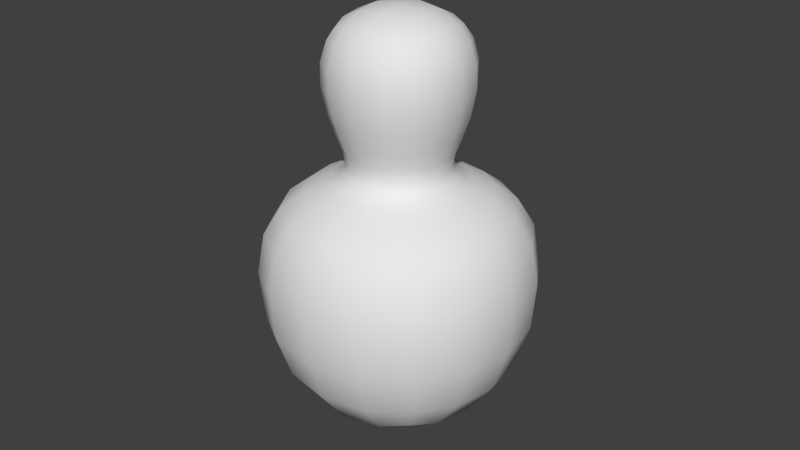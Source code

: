 # Source: plr.blend  (saved by Blender 2.69.0; exported with 4.5.12 LTS)
import bpy
from mathutils import Matrix  # noqa: F401  (used for matrix-valued properties, if any)

bpy.ops.wm.read_factory_settings(use_empty=True)
scene = bpy.context.scene
scene.name = 'Scene'

# ---- collections
col_collection_1 = bpy.data.collections.new('Collection 1'); scene.collection.children.link(col_collection_1)

# ---- materials (node trees are filled in below, after node groups)
mat_material = bpy.data.materials.new('Material')
mat_material.alpha_threshold = 0.0
mat_material.use_transparent_shadow = False
mat_material.roughness = 0.5
mat_material.line_color = (0.0, 0.0, 0.0, 1.0)

# ---- material node trees

# ---- world
world_world = bpy.data.worlds.new('World'); scene.world = world_world
world_world.color = (0.05088, 0.05088, 0.05088)
world_world.use_sun_shadow = False
world_world.sun_shadow_jitter_overblur = 0.0
world_world.cycles.sampling_method = 'MANUAL'
world_world.cycles.sample_map_resolution = 256

# ---- meshes
me_cube = bpy.data.meshes.new('Cube')
me_cube.from_pydata([(1.0, 1.0, -1.0), (1.0, -1.0, -1.0), (-1.0, -1.0, -1.0), (-1.0, 1.0, -1.0), (1.259, 1.259, 1.0), (1.259, -1.259, 1.0), (-1.259, -1.259, 1.0), (-1.259, 1.259, 1.0), (0.2046, 0.2046, 1.056), (0.2046, -0.2046, 1.056), (-0.2046, -0.2046, 1.056), (-0.2046, 0.2046, 1.056), (0.6035, 0.6035, 1.525), (0.6035, -0.6035, 1.525), (-0.6035, -0.6035, 1.525), (-0.6035, 0.6035, 1.525), (0.6035, 0.6035, 2.414), (0.6035, -0.6035, 2.414), (-0.6035, -0.6035, 2.414), (-0.6035, 0.6035, 2.414)], [], [(0, 1, 2, 3), (7, 6, 10, 11), (0, 4, 5, 1), (1, 5, 6, 2), (2, 6, 7, 3), (4, 0, 3, 7), (11, 10, 14, 15), (6, 5, 9, 10), (4, 7, 11, 8), (5, 4, 8, 9), (15, 14, 18, 19), (10, 9, 13, 14), (8, 11, 15, 12), (9, 8, 12, 13), (16, 19, 18, 17), (14, 13, 17, 18), (12, 15, 19, 16), (13, 12, 16, 17)])
me_cube.polygons.foreach_set('use_smooth', [True] * 18)
me_cube.materials.append(mat_material)
me_cube.use_remesh_preserve_volume = False
me_cube.use_remesh_preserve_attributes = False
me_cube.use_mirror_vertex_groups = False
me_cube.update()

# ---- objects
ob_cube = bpy.data.objects.new('Cube', me_cube)

# ---- transforms, parenting, visibility, modifiers, constraints
ob_cube.location = (0.0, 0.0, 0.0)
ob_cube.lock_rotations_4d = False
ob_cube.empty_display_type = 'ARROWS'
ob_cube.lineart.crease_threshold = 0.0
_m = ob_cube.modifiers.new('Subsurf', 'SUBSURF')
_m.uv_smooth = 'PRESERVE_CORNERS'
_m.quality = 2
_m.show_only_control_edges = False

# ---- collection membership
col_collection_1.objects.link(ob_cube)

# ---- scene / render settings (as saved in the file)
scene.frame_start = 1; scene.frame_end = 250; scene.frame_set(1)
scene.render.engine = 'BLENDER_EEVEE_NEXT'
scene.render.image_settings.compression = 90
scene.render.resolution_percentage = 50
scene.render.dither_intensity = 0.0
scene.cycles.use_denoising = False
scene.cycles.samples = 10
scene.cycles.sampling_pattern = 'TABULATED_SOBOL'
scene.cycles.light_sampling_threshold = 0.0
scene.cycles.use_adaptive_sampling = False
scene.cycles.use_light_tree = False
scene.cycles.blur_glossy = 0.0
scene.cycles.volume_bounces = 1
scene.cycles.pixel_filter_type = 'GAUSSIAN'
scene.cycles.sample_clamp_indirect = 0.0
scene.view_settings.view_transform = 'Standard'
bpy.context.view_layer.update()

# ---- added for rendering (the .blend has no active camera and no usable light): camera, sun
cam_auto = bpy.data.cameras.new('AutoCamera')
cam_auto.lens = 50.0
cam_auto.sensor_width = 36.0
cam_auto.clip_end = 1000.0
ob_auto_camera = bpy.data.objects.new('AutoCamera', cam_auto)
scene.collection.objects.link(ob_auto_camera)
ob_auto_camera.location = (4.56393, -5.47672, 4.35808)
ob_auto_camera.rotation_euler = (1.09748, -7.21219e-08, 0.694738)
scene.camera = ob_auto_camera
light_auto_sun = bpy.data.lights.new('AutoSun', 'SUN')
light_auto_sun.energy = 3.0
light_auto_sun.angle = 0.0523599
ob_auto_sun = bpy.data.objects.new('AutoSun', light_auto_sun)
scene.collection.objects.link(ob_auto_sun)
ob_auto_sun.rotation_euler = (0.872665, 0.174533, 0.523599)
bpy.context.view_layer.update()
